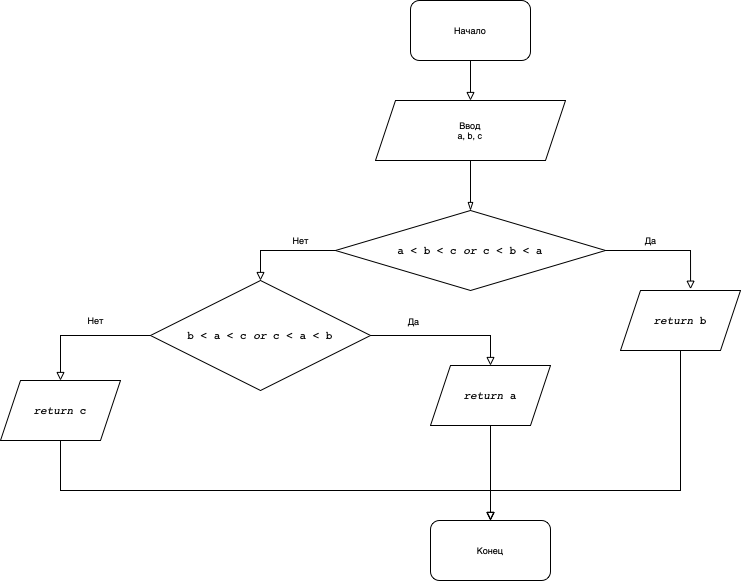

The diagram above was exported from draw.io. Its source (the exported page's mxGraphModel, read from the mxfile embedded in the PNG):
<mxGraphModel dx="2404" dy="960" grid="1" gridSize="10" guides="1" tooltips="1" connect="1" arrows="1" fold="1" page="1" pageScale="1" pageWidth="827" pageHeight="1169" math="0" shadow="0">
  <root>
    <mxCell id="WIyWlLk6GJQsqaUBKTNV-0" />
    <mxCell id="WIyWlLk6GJQsqaUBKTNV-1" parent="WIyWlLk6GJQsqaUBKTNV-0" />
    <mxCell id="rLPZBR59G2DfLYTqJeDp-113" value="Начало" style="rounded=1;whiteSpace=wrap;html=1;labelBackgroundColor=#FFFFFF;fontSize=9;fontColor=#000000;" vertex="1" parent="WIyWlLk6GJQsqaUBKTNV-1">
      <mxGeometry x="270" y="190" width="120" height="60" as="geometry" />
    </mxCell>
    <mxCell id="rLPZBR59G2DfLYTqJeDp-114" value="Ввод&lt;br&gt;a, b, c" style="shape=parallelogram;perimeter=parallelogramPerimeter;whiteSpace=wrap;html=1;fixedSize=1;labelBackgroundColor=#FFFFFF;fontSize=9;fontColor=#000000;" vertex="1" parent="WIyWlLk6GJQsqaUBKTNV-1">
      <mxGeometry x="235" y="290" width="190" height="60" as="geometry" />
    </mxCell>
    <mxCell id="rLPZBR59G2DfLYTqJeDp-117" value="" style="endArrow=block;html=1;rounded=0;fontSize=9;fontColor=#000000;endFill=0;exitX=0.5;exitY=1;exitDx=0;exitDy=0;" edge="1" parent="WIyWlLk6GJQsqaUBKTNV-1" source="rLPZBR59G2DfLYTqJeDp-113">
      <mxGeometry width="50" height="50" relative="1" as="geometry">
        <mxPoint x="440" y="470" as="sourcePoint" />
        <mxPoint x="330" y="290" as="targetPoint" />
      </mxGeometry>
    </mxCell>
    <mxCell id="rLPZBR59G2DfLYTqJeDp-118" value="&lt;pre style=&quot;text-align: start; font-family: &amp;quot;JetBrains Mono&amp;quot;, monospace; font-size: 8.3pt;&quot;&gt;&lt;span style=&quot;background-color: rgb(255, 255, 255);&quot;&gt;a &amp;lt; b &amp;lt; c &lt;span style=&quot;font-style: italic;&quot;&gt;or &lt;/span&gt;c &amp;lt; b &amp;lt; a&lt;/span&gt;&lt;/pre&gt;" style="rhombus;whiteSpace=wrap;html=1;labelBackgroundColor=#FFFFFF;fontSize=9;fontColor=#000000;" vertex="1" parent="WIyWlLk6GJQsqaUBKTNV-1">
      <mxGeometry x="195" y="400" width="270" height="80" as="geometry" />
    </mxCell>
    <mxCell id="rLPZBR59G2DfLYTqJeDp-119" value="" style="endArrow=blockThin;html=1;rounded=0;fontSize=9;fontColor=#000000;endFill=0;exitX=0.5;exitY=1;exitDx=0;exitDy=0;entryX=0.5;entryY=0;entryDx=0;entryDy=0;" edge="1" parent="WIyWlLk6GJQsqaUBKTNV-1" source="rLPZBR59G2DfLYTqJeDp-114" target="rLPZBR59G2DfLYTqJeDp-118">
      <mxGeometry width="50" height="50" relative="1" as="geometry">
        <mxPoint x="440" y="470" as="sourcePoint" />
        <mxPoint x="490" y="420" as="targetPoint" />
      </mxGeometry>
    </mxCell>
    <mxCell id="rLPZBR59G2DfLYTqJeDp-120" value="" style="endArrow=block;html=1;rounded=0;fontSize=9;fontColor=#000000;endFill=0;exitX=1;exitY=0.5;exitDx=0;exitDy=0;entryX=0.584;entryY=-0.022;entryDx=0;entryDy=0;entryPerimeter=0;" edge="1" parent="WIyWlLk6GJQsqaUBKTNV-1" source="rLPZBR59G2DfLYTqJeDp-118" target="rLPZBR59G2DfLYTqJeDp-125">
      <mxGeometry width="50" height="50" relative="1" as="geometry">
        <mxPoint x="560" y="510" as="sourcePoint" />
        <mxPoint x="550" y="480" as="targetPoint" />
        <Array as="points">
          <mxPoint x="550" y="440" />
        </Array>
      </mxGeometry>
    </mxCell>
    <mxCell id="rLPZBR59G2DfLYTqJeDp-121" value="" style="endArrow=block;html=1;rounded=0;fontSize=9;fontColor=#000000;endFill=0;exitX=0;exitY=0.5;exitDx=0;exitDy=0;entryX=0.5;entryY=0;entryDx=0;entryDy=0;" edge="1" parent="WIyWlLk6GJQsqaUBKTNV-1" source="rLPZBR59G2DfLYTqJeDp-118" target="rLPZBR59G2DfLYTqJeDp-132">
      <mxGeometry width="50" height="50" relative="1" as="geometry">
        <mxPoint x="145" y="500" as="sourcePoint" />
        <mxPoint x="120" y="480" as="targetPoint" />
        <Array as="points">
          <mxPoint x="120" y="440" />
        </Array>
      </mxGeometry>
    </mxCell>
    <mxCell id="rLPZBR59G2DfLYTqJeDp-123" value="Да" style="text;html=1;align=center;verticalAlign=middle;resizable=0;points=[];autosize=1;strokeColor=none;fillColor=none;fontSize=9;fontColor=#000000;" vertex="1" parent="WIyWlLk6GJQsqaUBKTNV-1">
      <mxGeometry x="495" y="420" width="30" height="20" as="geometry" />
    </mxCell>
    <mxCell id="rLPZBR59G2DfLYTqJeDp-124" value="Нет" style="text;html=1;align=center;verticalAlign=middle;resizable=0;points=[];autosize=1;strokeColor=none;fillColor=none;fontSize=9;fontColor=#000000;" vertex="1" parent="WIyWlLk6GJQsqaUBKTNV-1">
      <mxGeometry x="145" y="420" width="30" height="20" as="geometry" />
    </mxCell>
    <mxCell id="rLPZBR59G2DfLYTqJeDp-125" value="&lt;pre style=&quot;text-align: start; font-family: &amp;quot;JetBrains Mono&amp;quot;, monospace; font-size: 8.3pt;&quot;&gt;&lt;span style=&quot;background-color: rgb(255, 255, 255);&quot;&gt;&lt;span style=&quot;font-style: italic;&quot;&gt;return &lt;/span&gt;b&lt;/span&gt;&lt;font style=&quot;background-color: rgb(28, 30, 38);&quot; color=&quot;#f3c1ff&quot;&gt;&lt;br&gt;&lt;/font&gt;&lt;/pre&gt;" style="shape=parallelogram;perimeter=parallelogramPerimeter;whiteSpace=wrap;html=1;fixedSize=1;labelBackgroundColor=#FFFFFF;fontSize=9;fontColor=#000000;" vertex="1" parent="WIyWlLk6GJQsqaUBKTNV-1">
      <mxGeometry x="480" y="480" width="120" height="60" as="geometry" />
    </mxCell>
    <mxCell id="rLPZBR59G2DfLYTqJeDp-129" value="" style="endArrow=block;html=1;rounded=0;fontSize=9;fontColor=#000000;endFill=0;exitX=1;exitY=0.5;exitDx=0;exitDy=0;entryX=0.5;entryY=0;entryDx=0;entryDy=0;" edge="1" parent="WIyWlLk6GJQsqaUBKTNV-1" source="rLPZBR59G2DfLYTqJeDp-132" target="rLPZBR59G2DfLYTqJeDp-135">
      <mxGeometry width="50" height="50" relative="1" as="geometry">
        <mxPoint x="250" y="550" as="sourcePoint" />
        <mxPoint x="300" y="525" as="targetPoint" />
        <Array as="points">
          <mxPoint x="350" y="525" />
        </Array>
      </mxGeometry>
    </mxCell>
    <mxCell id="rLPZBR59G2DfLYTqJeDp-136" value="Да" style="edgeLabel;html=1;align=center;verticalAlign=middle;resizable=0;points=[];fontSize=9;fontColor=#000000;" vertex="1" connectable="0" parent="rLPZBR59G2DfLYTqJeDp-129">
      <mxGeometry x="-0.4489" y="2" relative="1" as="geometry">
        <mxPoint y="-13" as="offset" />
      </mxGeometry>
    </mxCell>
    <mxCell id="rLPZBR59G2DfLYTqJeDp-130" value="" style="endArrow=block;html=1;rounded=0;fontSize=9;fontColor=#000000;endFill=0;exitX=0;exitY=0.5;exitDx=0;exitDy=0;entryX=0.5;entryY=0;entryDx=0;entryDy=0;" edge="1" parent="WIyWlLk6GJQsqaUBKTNV-1" source="rLPZBR59G2DfLYTqJeDp-132" target="rLPZBR59G2DfLYTqJeDp-134">
      <mxGeometry width="50" height="50" relative="1" as="geometry">
        <mxPoint x="260" y="560" as="sourcePoint" />
        <mxPoint x="-80" y="525" as="targetPoint" />
        <Array as="points">
          <mxPoint x="-80" y="525" />
        </Array>
      </mxGeometry>
    </mxCell>
    <mxCell id="rLPZBR59G2DfLYTqJeDp-132" value="&lt;pre style=&quot;font-size: 8.3pt; text-align: start; font-family: &amp;quot;JetBrains Mono&amp;quot;, monospace;&quot;&gt;b &amp;lt; a &amp;lt; c &lt;span style=&quot;font-style: italic;&quot;&gt;or &lt;/span&gt;c &amp;lt; a &amp;lt; b&lt;/pre&gt;" style="rhombus;whiteSpace=wrap;html=1;labelBackgroundColor=#FFFFFF;fontSize=9;fontColor=#000000;" vertex="1" parent="WIyWlLk6GJQsqaUBKTNV-1">
      <mxGeometry x="10" y="470" width="220" height="110" as="geometry" />
    </mxCell>
    <mxCell id="rLPZBR59G2DfLYTqJeDp-134" value="&lt;pre style=&quot;text-align: start; font-family: &amp;quot;JetBrains Mono&amp;quot;, monospace; font-size: 8.3pt;&quot;&gt;&lt;span style=&quot;background-color: rgb(255, 255, 255);&quot;&gt;&lt;span style=&quot;font-style: italic;&quot;&gt;return &lt;/span&gt;c&lt;/span&gt;&lt;font style=&quot;background-color: rgb(28, 30, 38);&quot; color=&quot;#f3c1ff&quot;&gt;&lt;br&gt;&lt;/font&gt;&lt;/pre&gt;" style="shape=parallelogram;perimeter=parallelogramPerimeter;whiteSpace=wrap;html=1;fixedSize=1;labelBackgroundColor=#FFFFFF;fontSize=9;fontColor=#000000;" vertex="1" parent="WIyWlLk6GJQsqaUBKTNV-1">
      <mxGeometry x="-140" y="570" width="120" height="60" as="geometry" />
    </mxCell>
    <mxCell id="rLPZBR59G2DfLYTqJeDp-135" value="&lt;pre style=&quot;text-align: start; font-family: &amp;quot;JetBrains Mono&amp;quot;, monospace; font-size: 8.3pt;&quot;&gt;&lt;span style=&quot;background-color: rgb(255, 255, 255);&quot;&gt;&lt;span style=&quot;font-style: italic;&quot;&gt;return &lt;/span&gt;a&lt;/span&gt;&lt;/pre&gt;" style="shape=parallelogram;perimeter=parallelogramPerimeter;whiteSpace=wrap;html=1;fixedSize=1;labelBackgroundColor=#FFFFFF;fontSize=9;fontColor=#000000;" vertex="1" parent="WIyWlLk6GJQsqaUBKTNV-1">
      <mxGeometry x="290" y="555" width="120" height="60" as="geometry" />
    </mxCell>
    <mxCell id="rLPZBR59G2DfLYTqJeDp-137" value="Нет&lt;br&gt;" style="text;html=1;align=center;verticalAlign=middle;resizable=0;points=[];autosize=1;strokeColor=none;fillColor=none;fontSize=9;fontColor=#000000;" vertex="1" parent="WIyWlLk6GJQsqaUBKTNV-1">
      <mxGeometry x="-60" y="500" width="30" height="20" as="geometry" />
    </mxCell>
    <mxCell id="rLPZBR59G2DfLYTqJeDp-138" value="Конец" style="rounded=1;whiteSpace=wrap;html=1;labelBackgroundColor=#FFFFFF;fontSize=9;fontColor=#000000;" vertex="1" parent="WIyWlLk6GJQsqaUBKTNV-1">
      <mxGeometry x="290" y="710" width="120" height="60" as="geometry" />
    </mxCell>
    <mxCell id="rLPZBR59G2DfLYTqJeDp-139" value="" style="endArrow=block;html=1;rounded=0;fontSize=9;fontColor=#000000;endFill=0;exitX=0.5;exitY=1;exitDx=0;exitDy=0;entryX=0.5;entryY=0;entryDx=0;entryDy=0;" edge="1" parent="WIyWlLk6GJQsqaUBKTNV-1" source="rLPZBR59G2DfLYTqJeDp-134" target="rLPZBR59G2DfLYTqJeDp-138">
      <mxGeometry width="50" height="50" relative="1" as="geometry">
        <mxPoint x="-120" y="710" as="sourcePoint" />
        <mxPoint x="-70" y="660" as="targetPoint" />
        <Array as="points">
          <mxPoint x="-80" y="680" />
          <mxPoint x="350" y="680" />
        </Array>
      </mxGeometry>
    </mxCell>
    <mxCell id="rLPZBR59G2DfLYTqJeDp-140" value="" style="endArrow=block;html=1;rounded=0;fontSize=9;fontColor=#000000;endFill=0;exitX=0.5;exitY=1;exitDx=0;exitDy=0;" edge="1" parent="WIyWlLk6GJQsqaUBKTNV-1" source="rLPZBR59G2DfLYTqJeDp-135">
      <mxGeometry width="50" height="50" relative="1" as="geometry">
        <mxPoint x="300" y="660" as="sourcePoint" />
        <mxPoint x="350" y="710" as="targetPoint" />
      </mxGeometry>
    </mxCell>
    <mxCell id="rLPZBR59G2DfLYTqJeDp-141" value="" style="endArrow=block;html=1;rounded=0;fontSize=9;fontColor=#000000;endFill=0;exitX=0.5;exitY=1;exitDx=0;exitDy=0;" edge="1" parent="WIyWlLk6GJQsqaUBKTNV-1" source="rLPZBR59G2DfLYTqJeDp-125">
      <mxGeometry width="50" height="50" relative="1" as="geometry">
        <mxPoint x="550" y="650" as="sourcePoint" />
        <mxPoint x="350" y="710" as="targetPoint" />
        <Array as="points">
          <mxPoint x="540" y="680" />
          <mxPoint x="350" y="680" />
        </Array>
      </mxGeometry>
    </mxCell>
  </root>
</mxGraphModel>